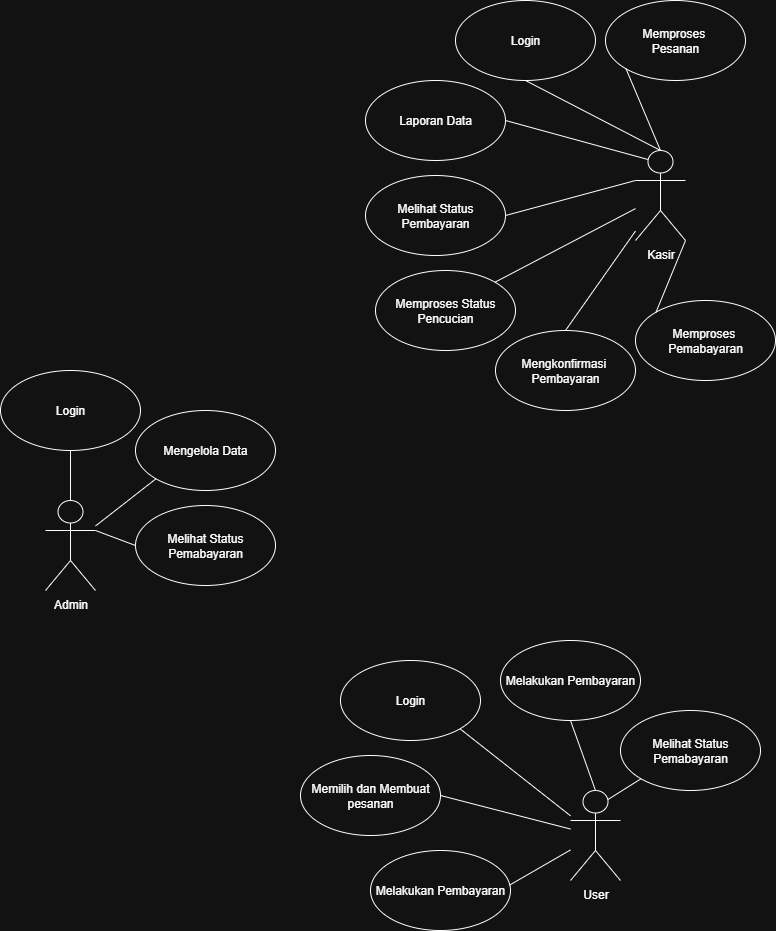

The diagram above was exported from draw.io. Its source (the exported page's mxGraphModel, read from the mxfile embedded in the PNG):
<mxGraphModel dx="1426" dy="931" grid="1" gridSize="10" guides="1" tooltips="1" connect="1" arrows="1" fold="1" page="1" pageScale="1" pageWidth="850" pageHeight="1100" math="0" shadow="0">
  <root>
    <mxCell id="0" />
    <mxCell id="1" parent="0" />
    <mxCell id="_RgERKDALe4qQiZ-LQ4l-1" value="Admin" style="shape=umlActor;verticalLabelPosition=bottom;verticalAlign=top;html=1;outlineConnect=0;" parent="1" vertex="1">
      <mxGeometry x="105" y="590" width="50" height="90" as="geometry" />
    </mxCell>
    <mxCell id="_RgERKDALe4qQiZ-LQ4l-8" value="Kasir&lt;div&gt;&lt;br&gt;&lt;/div&gt;" style="shape=umlActor;verticalLabelPosition=bottom;verticalAlign=top;html=1;outlineConnect=0;" parent="1" vertex="1">
      <mxGeometry x="695" y="240" width="50" height="90" as="geometry" />
    </mxCell>
    <mxCell id="_RgERKDALe4qQiZ-LQ4l-9" value="&lt;div&gt;User&lt;/div&gt;&lt;div&gt;&lt;br&gt;&lt;/div&gt;" style="shape=umlActor;verticalLabelPosition=bottom;verticalAlign=top;html=1;outlineConnect=0;" parent="1" vertex="1">
      <mxGeometry x="630" y="880" width="50" height="90" as="geometry" />
    </mxCell>
    <mxCell id="_RgERKDALe4qQiZ-LQ4l-11" value="Mengelola Data" style="ellipse;whiteSpace=wrap;html=1;" parent="1" vertex="1">
      <mxGeometry x="195" y="500" width="140" height="80" as="geometry" />
    </mxCell>
    <mxCell id="_RgERKDALe4qQiZ-LQ4l-12" value="Login" style="ellipse;whiteSpace=wrap;html=1;" parent="1" vertex="1">
      <mxGeometry x="60" y="460" width="140" height="80" as="geometry" />
    </mxCell>
    <mxCell id="_RgERKDALe4qQiZ-LQ4l-14" value="" style="endArrow=none;html=1;rounded=0;entryX=0.5;entryY=1;entryDx=0;entryDy=0;" parent="1" source="_RgERKDALe4qQiZ-LQ4l-1" target="_RgERKDALe4qQiZ-LQ4l-12" edge="1">
      <mxGeometry width="50" height="50" relative="1" as="geometry">
        <mxPoint x="555" y="515" as="sourcePoint" />
        <mxPoint x="605" y="465" as="targetPoint" />
      </mxGeometry>
    </mxCell>
    <mxCell id="_RgERKDALe4qQiZ-LQ4l-17" value="" style="endArrow=none;html=1;rounded=0;entryX=0;entryY=1;entryDx=0;entryDy=0;" parent="1" source="_RgERKDALe4qQiZ-LQ4l-1" target="_RgERKDALe4qQiZ-LQ4l-11" edge="1">
      <mxGeometry width="50" height="50" relative="1" as="geometry">
        <mxPoint x="395" y="656" as="sourcePoint" />
        <mxPoint x="580" y="555" as="targetPoint" />
      </mxGeometry>
    </mxCell>
    <mxCell id="_RgERKDALe4qQiZ-LQ4l-22" value="Melihat Status Pemabayaran" style="ellipse;whiteSpace=wrap;html=1;" parent="1" vertex="1">
      <mxGeometry x="195" y="595" width="140" height="80" as="geometry" />
    </mxCell>
    <mxCell id="_RgERKDALe4qQiZ-LQ4l-29" value="" style="endArrow=none;html=1;rounded=0;entryX=0;entryY=0.5;entryDx=0;entryDy=0;exitX=1;exitY=0.3333333333333333;exitDx=0;exitDy=0;exitPerimeter=0;" parent="1" source="_RgERKDALe4qQiZ-LQ4l-1" target="_RgERKDALe4qQiZ-LQ4l-22" edge="1">
      <mxGeometry width="50" height="50" relative="1" as="geometry">
        <mxPoint x="315" y="1121" as="sourcePoint" />
        <mxPoint x="510" y="935" as="targetPoint" />
      </mxGeometry>
    </mxCell>
    <mxCell id="_RgERKDALe4qQiZ-LQ4l-45" style="edgeStyle=orthogonalEdgeStyle;rounded=0;orthogonalLoop=1;jettySize=auto;html=1;exitX=0.5;exitY=1;exitDx=0;exitDy=0;" parent="1" edge="1">
      <mxGeometry relative="1" as="geometry">
        <mxPoint x="505" y="965.0000000000002" as="sourcePoint" />
        <mxPoint x="505" y="965.0000000000002" as="targetPoint" />
      </mxGeometry>
    </mxCell>
    <mxCell id="_RgERKDALe4qQiZ-LQ4l-46" value="Melakukan Pembayaran" style="ellipse;whiteSpace=wrap;html=1;" parent="1" vertex="1">
      <mxGeometry x="560" y="730" width="140" height="80" as="geometry" />
    </mxCell>
    <mxCell id="_RgERKDALe4qQiZ-LQ4l-47" value="Login" style="ellipse;whiteSpace=wrap;html=1;" parent="1" vertex="1">
      <mxGeometry x="400" y="750" width="140" height="80" as="geometry" />
    </mxCell>
    <mxCell id="_RgERKDALe4qQiZ-LQ4l-48" value="Memilih dan Membuat pesanan" style="ellipse;whiteSpace=wrap;html=1;" parent="1" vertex="1">
      <mxGeometry x="360" y="845" width="140" height="80" as="geometry" />
    </mxCell>
    <mxCell id="_RgERKDALe4qQiZ-LQ4l-49" value="Melakukan Pembayaran" style="ellipse;whiteSpace=wrap;html=1;" parent="1" vertex="1">
      <mxGeometry x="430" y="940" width="140" height="80" as="geometry" />
    </mxCell>
    <mxCell id="_RgERKDALe4qQiZ-LQ4l-50" value="" style="endArrow=none;html=1;rounded=0;exitX=0.5;exitY=0;exitDx=0;exitDy=0;entryX=0.5;entryY=1;entryDx=0;entryDy=0;exitPerimeter=0;" parent="1" source="_RgERKDALe4qQiZ-LQ4l-9" target="_RgERKDALe4qQiZ-LQ4l-46" edge="1">
      <mxGeometry width="50" height="50" relative="1" as="geometry">
        <mxPoint x="670" y="1260" as="sourcePoint" />
        <mxPoint x="847" y="920" as="targetPoint" />
      </mxGeometry>
    </mxCell>
    <mxCell id="_RgERKDALe4qQiZ-LQ4l-51" value="" style="endArrow=none;html=1;rounded=0;entryX=0.991;entryY=0.435;entryDx=0;entryDy=0;entryPerimeter=0;" parent="1" source="_RgERKDALe4qQiZ-LQ4l-9" target="_RgERKDALe4qQiZ-LQ4l-49" edge="1">
      <mxGeometry width="50" height="50" relative="1" as="geometry">
        <mxPoint x="710" y="1000" as="sourcePoint" />
        <mxPoint x="710" y="930" as="targetPoint" />
      </mxGeometry>
    </mxCell>
    <mxCell id="_RgERKDALe4qQiZ-LQ4l-52" value="" style="endArrow=none;html=1;rounded=0;entryX=1;entryY=0.5;entryDx=0;entryDy=0;" parent="1" source="_RgERKDALe4qQiZ-LQ4l-9" target="_RgERKDALe4qQiZ-LQ4l-48" edge="1">
      <mxGeometry width="50" height="50" relative="1" as="geometry">
        <mxPoint x="740" y="1040" as="sourcePoint" />
        <mxPoint x="740" y="970" as="targetPoint" />
      </mxGeometry>
    </mxCell>
    <mxCell id="_RgERKDALe4qQiZ-LQ4l-53" value="" style="endArrow=none;html=1;rounded=0;entryX=1;entryY=1;entryDx=0;entryDy=0;" parent="1" source="_RgERKDALe4qQiZ-LQ4l-9" target="_RgERKDALe4qQiZ-LQ4l-47" edge="1">
      <mxGeometry width="50" height="50" relative="1" as="geometry">
        <mxPoint x="740" y="1040" as="sourcePoint" />
        <mxPoint x="740" y="970" as="targetPoint" />
      </mxGeometry>
    </mxCell>
    <mxCell id="_RgERKDALe4qQiZ-LQ4l-54" value="Login" style="ellipse;whiteSpace=wrap;html=1;" parent="1" vertex="1">
      <mxGeometry x="515" y="90" width="140" height="80" as="geometry" />
    </mxCell>
    <mxCell id="_RgERKDALe4qQiZ-LQ4l-55" value="Laporan Data" style="ellipse;whiteSpace=wrap;html=1;" parent="1" vertex="1">
      <mxGeometry x="425" y="170" width="140" height="80" as="geometry" />
    </mxCell>
    <mxCell id="_RgERKDALe4qQiZ-LQ4l-56" value="Melihat Status Pembayaran" style="ellipse;whiteSpace=wrap;html=1;" parent="1" vertex="1">
      <mxGeometry x="425" y="265" width="140" height="80" as="geometry" />
    </mxCell>
    <mxCell id="_RgERKDALe4qQiZ-LQ4l-57" value="Melihat Status Pemabayaran" style="ellipse;whiteSpace=wrap;html=1;" parent="1" vertex="1">
      <mxGeometry x="680" y="800" width="140" height="80" as="geometry" />
    </mxCell>
    <mxCell id="_RgERKDALe4qQiZ-LQ4l-58" value="" style="endArrow=none;html=1;rounded=0;exitX=0;exitY=1;exitDx=0;exitDy=0;entryX=0.75;entryY=0.1;entryDx=0;entryDy=0;entryPerimeter=0;" parent="1" source="_RgERKDALe4qQiZ-LQ4l-57" target="_RgERKDALe4qQiZ-LQ4l-9" edge="1">
      <mxGeometry width="50" height="50" relative="1" as="geometry">
        <mxPoint x="810" y="1100" as="sourcePoint" />
        <mxPoint x="785" y="1010" as="targetPoint" />
      </mxGeometry>
    </mxCell>
    <mxCell id="_RgERKDALe4qQiZ-LQ4l-59" value="Memproses&amp;nbsp;&lt;div&gt;Pesanan&lt;/div&gt;" style="ellipse;whiteSpace=wrap;html=1;" parent="1" vertex="1">
      <mxGeometry x="665" y="90" width="140" height="80" as="geometry" />
    </mxCell>
    <mxCell id="_RgERKDALe4qQiZ-LQ4l-60" value="Memproses Status&lt;div&gt;Pencucian&lt;/div&gt;" style="ellipse;whiteSpace=wrap;html=1;" parent="1" vertex="1">
      <mxGeometry x="435" y="360" width="140" height="80" as="geometry" />
    </mxCell>
    <mxCell id="_RgERKDALe4qQiZ-LQ4l-61" value="Mengkonfirmasi&amp;nbsp;&lt;div&gt;Pembayaran&lt;/div&gt;" style="ellipse;whiteSpace=wrap;html=1;" parent="1" vertex="1">
      <mxGeometry x="555" y="420" width="140" height="80" as="geometry" />
    </mxCell>
    <mxCell id="_RgERKDALe4qQiZ-LQ4l-62" value="Memproses&amp;nbsp;&lt;div&gt;Pemabayaran&lt;/div&gt;" style="ellipse;whiteSpace=wrap;html=1;" parent="1" vertex="1">
      <mxGeometry x="695" y="390" width="140" height="80" as="geometry" />
    </mxCell>
    <mxCell id="_RgERKDALe4qQiZ-LQ4l-63" value="" style="endArrow=none;html=1;rounded=0;exitX=0.5;exitY=0;exitDx=0;exitDy=0;entryX=0;entryY=1;entryDx=0;entryDy=0;exitPerimeter=0;" parent="1" source="_RgERKDALe4qQiZ-LQ4l-8" target="_RgERKDALe4qQiZ-LQ4l-59" edge="1">
      <mxGeometry width="50" height="50" relative="1" as="geometry">
        <mxPoint x="950" y="710" as="sourcePoint" />
        <mxPoint x="925" y="620" as="targetPoint" />
      </mxGeometry>
    </mxCell>
    <mxCell id="_RgERKDALe4qQiZ-LQ4l-64" value="" style="endArrow=none;html=1;rounded=0;exitX=0.5;exitY=0;exitDx=0;exitDy=0;entryX=0.5;entryY=1;entryDx=0;entryDy=0;exitPerimeter=0;" parent="1" source="_RgERKDALe4qQiZ-LQ4l-8" target="_RgERKDALe4qQiZ-LQ4l-54" edge="1">
      <mxGeometry width="50" height="50" relative="1" as="geometry">
        <mxPoint x="835" y="367" as="sourcePoint" />
        <mxPoint x="871" y="270" as="targetPoint" />
      </mxGeometry>
    </mxCell>
    <mxCell id="_RgERKDALe4qQiZ-LQ4l-65" value="" style="endArrow=none;html=1;rounded=0;exitX=0.25;exitY=0.1;exitDx=0;exitDy=0;entryX=1;entryY=0.5;entryDx=0;entryDy=0;exitPerimeter=0;" parent="1" source="_RgERKDALe4qQiZ-LQ4l-8" target="_RgERKDALe4qQiZ-LQ4l-55" edge="1">
      <mxGeometry width="50" height="50" relative="1" as="geometry">
        <mxPoint x="840" y="425" as="sourcePoint" />
        <mxPoint x="775" y="340" as="targetPoint" />
      </mxGeometry>
    </mxCell>
    <mxCell id="_RgERKDALe4qQiZ-LQ4l-66" value="" style="endArrow=none;html=1;rounded=0;exitX=0;exitY=0.3333333333333333;exitDx=0;exitDy=0;entryX=1;entryY=0.5;entryDx=0;entryDy=0;exitPerimeter=0;" parent="1" source="_RgERKDALe4qQiZ-LQ4l-8" target="_RgERKDALe4qQiZ-LQ4l-56" edge="1">
      <mxGeometry width="50" height="50" relative="1" as="geometry">
        <mxPoint x="828" y="414" as="sourcePoint" />
        <mxPoint x="755" y="360" as="targetPoint" />
      </mxGeometry>
    </mxCell>
    <mxCell id="_RgERKDALe4qQiZ-LQ4l-67" value="" style="endArrow=none;html=1;rounded=0;entryX=1;entryY=0;entryDx=0;entryDy=0;" parent="1" source="_RgERKDALe4qQiZ-LQ4l-8" target="_RgERKDALe4qQiZ-LQ4l-60" edge="1">
      <mxGeometry width="50" height="50" relative="1" as="geometry">
        <mxPoint x="745" y="380" as="sourcePoint" />
        <mxPoint x="685" y="400" as="targetPoint" />
      </mxGeometry>
    </mxCell>
    <mxCell id="_RgERKDALe4qQiZ-LQ4l-68" value="" style="endArrow=none;html=1;rounded=0;entryX=0.5;entryY=0;entryDx=0;entryDy=0;" parent="1" source="_RgERKDALe4qQiZ-LQ4l-8" target="_RgERKDALe4qQiZ-LQ4l-61" edge="1">
      <mxGeometry width="50" height="50" relative="1" as="geometry">
        <mxPoint x="746" y="410" as="sourcePoint" />
        <mxPoint x="675" y="463" as="targetPoint" />
      </mxGeometry>
    </mxCell>
    <mxCell id="_RgERKDALe4qQiZ-LQ4l-69" value="" style="endArrow=none;html=1;rounded=0;entryX=0;entryY=0;entryDx=0;entryDy=0;exitX=1;exitY=1;exitDx=0;exitDy=0;exitPerimeter=0;" parent="1" source="_RgERKDALe4qQiZ-LQ4l-8" target="_RgERKDALe4qQiZ-LQ4l-62" edge="1">
      <mxGeometry width="50" height="50" relative="1" as="geometry">
        <mxPoint x="711" y="450" as="sourcePoint" />
        <mxPoint x="695" y="525" as="targetPoint" />
      </mxGeometry>
    </mxCell>
  </root>
</mxGraphModel>